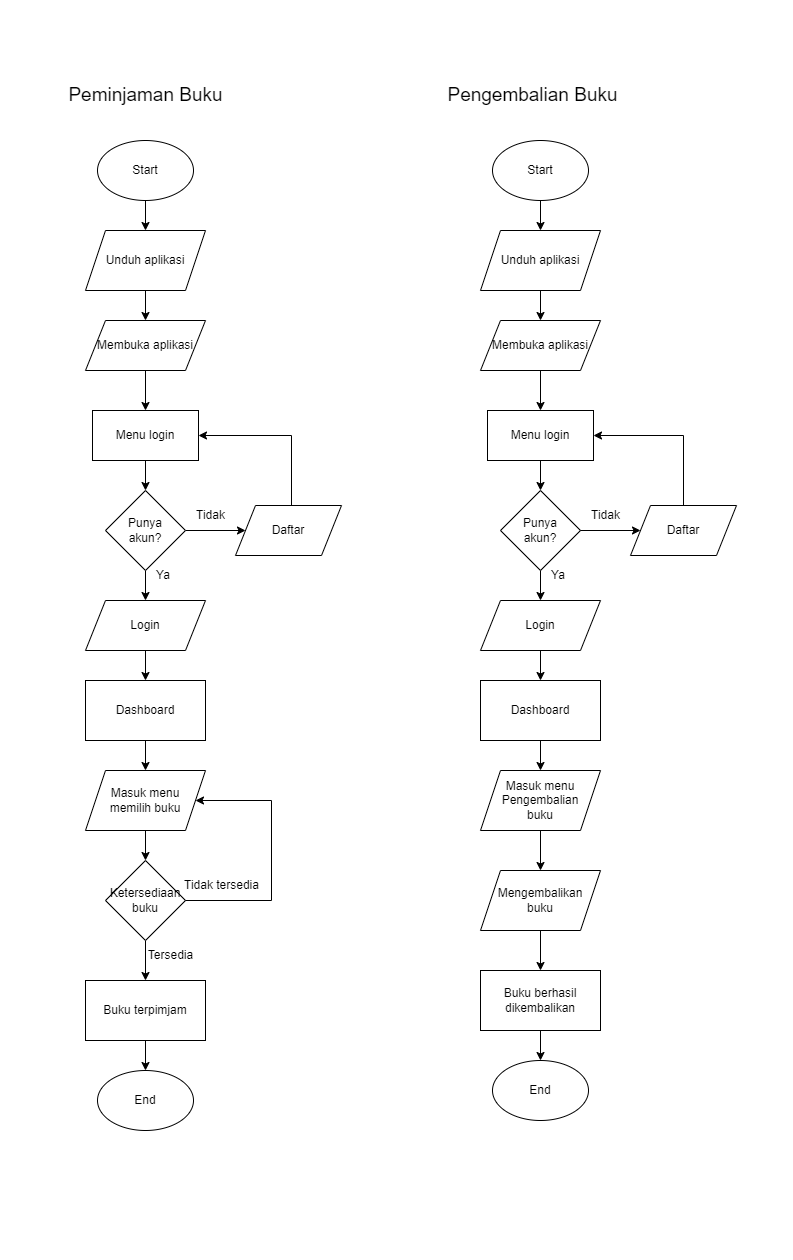

The diagram above was exported from draw.io. Its source (the exported page's mxGraphModel, read from the mxfile embedded in the PNG):
<mxGraphModel dx="880" dy="465" grid="1" gridSize="10" guides="1" tooltips="1" connect="1" arrows="1" fold="1" page="1" pageScale="1" pageWidth="827" pageHeight="1169" math="0" shadow="0">
  <root>
    <object label="" id="0">
      <mxCell />
    </object>
    <mxCell id="1" parent="0" />
    <mxCell id="ppYgMd7nlm-hdOx7rNAu-8" value="" style="edgeStyle=orthogonalEdgeStyle;rounded=0;orthogonalLoop=1;jettySize=auto;html=1;" parent="1" source="ppYgMd7nlm-hdOx7rNAu-6" target="ppYgMd7nlm-hdOx7rNAu-7" edge="1">
      <mxGeometry relative="1" as="geometry" />
    </mxCell>
    <mxCell id="ppYgMd7nlm-hdOx7rNAu-6" value="Start" style="ellipse;whiteSpace=wrap;html=1;" parent="1" vertex="1">
      <mxGeometry x="97" y="140" width="96" height="60" as="geometry" />
    </mxCell>
    <mxCell id="ppYgMd7nlm-hdOx7rNAu-12" value="" style="edgeStyle=orthogonalEdgeStyle;rounded=0;orthogonalLoop=1;jettySize=auto;html=1;" parent="1" source="ppYgMd7nlm-hdOx7rNAu-7" target="ppYgMd7nlm-hdOx7rNAu-11" edge="1">
      <mxGeometry relative="1" as="geometry" />
    </mxCell>
    <mxCell id="ppYgMd7nlm-hdOx7rNAu-7" value="Unduh aplikasi" style="shape=parallelogram;perimeter=parallelogramPerimeter;whiteSpace=wrap;html=1;fixedSize=1;" parent="1" vertex="1">
      <mxGeometry x="85" y="230" width="120" height="60" as="geometry" />
    </mxCell>
    <mxCell id="ppYgMd7nlm-hdOx7rNAu-14" value="" style="edgeStyle=orthogonalEdgeStyle;rounded=0;orthogonalLoop=1;jettySize=auto;html=1;" parent="1" source="ppYgMd7nlm-hdOx7rNAu-11" edge="1">
      <mxGeometry relative="1" as="geometry">
        <mxPoint x="145" y="410" as="targetPoint" />
      </mxGeometry>
    </mxCell>
    <mxCell id="ppYgMd7nlm-hdOx7rNAu-11" value="Membuka aplikasi" style="shape=parallelogram;perimeter=parallelogramPerimeter;whiteSpace=wrap;html=1;fixedSize=1;" parent="1" vertex="1">
      <mxGeometry x="85" y="320" width="120" height="50" as="geometry" />
    </mxCell>
    <mxCell id="j7FglT-ePYJpdh4wsu_q-5" value="" style="edgeStyle=orthogonalEdgeStyle;rounded=0;orthogonalLoop=1;jettySize=auto;html=1;" edge="1" parent="1" source="j7FglT-ePYJpdh4wsu_q-2" target="j7FglT-ePYJpdh4wsu_q-4">
      <mxGeometry relative="1" as="geometry" />
    </mxCell>
    <mxCell id="j7FglT-ePYJpdh4wsu_q-2" value="Menu login" style="rounded=0;whiteSpace=wrap;html=1;" vertex="1" parent="1">
      <mxGeometry x="92" y="410" width="106" height="50" as="geometry" />
    </mxCell>
    <mxCell id="j7FglT-ePYJpdh4wsu_q-7" value="" style="edgeStyle=orthogonalEdgeStyle;rounded=0;orthogonalLoop=1;jettySize=auto;html=1;" edge="1" parent="1" source="j7FglT-ePYJpdh4wsu_q-4">
      <mxGeometry relative="1" as="geometry">
        <mxPoint x="245" y="530" as="targetPoint" />
      </mxGeometry>
    </mxCell>
    <mxCell id="j7FglT-ePYJpdh4wsu_q-9" value="" style="edgeStyle=orthogonalEdgeStyle;rounded=0;orthogonalLoop=1;jettySize=auto;html=1;" edge="1" parent="1" source="j7FglT-ePYJpdh4wsu_q-4" target="j7FglT-ePYJpdh4wsu_q-8">
      <mxGeometry relative="1" as="geometry" />
    </mxCell>
    <mxCell id="j7FglT-ePYJpdh4wsu_q-4" value="Punya &lt;br&gt;akun?" style="rhombus;whiteSpace=wrap;html=1;rounded=0;" vertex="1" parent="1">
      <mxGeometry x="105" y="490" width="80" height="80" as="geometry" />
    </mxCell>
    <mxCell id="j7FglT-ePYJpdh4wsu_q-13" style="edgeStyle=orthogonalEdgeStyle;rounded=0;orthogonalLoop=1;jettySize=auto;html=1;entryX=1;entryY=0.5;entryDx=0;entryDy=0;exitX=0.5;exitY=0;exitDx=0;exitDy=0;" edge="1" parent="1" source="j7FglT-ePYJpdh4wsu_q-75" target="j7FglT-ePYJpdh4wsu_q-2">
      <mxGeometry relative="1" as="geometry">
        <mxPoint x="283" y="440" as="targetPoint" />
        <mxPoint x="301" y="435" as="sourcePoint" />
        <Array as="points">
          <mxPoint x="291" y="505" />
          <mxPoint x="291" y="435" />
        </Array>
      </mxGeometry>
    </mxCell>
    <mxCell id="j7FglT-ePYJpdh4wsu_q-15" value="" style="edgeStyle=orthogonalEdgeStyle;rounded=0;orthogonalLoop=1;jettySize=auto;html=1;" edge="1" parent="1" source="j7FglT-ePYJpdh4wsu_q-8" target="j7FglT-ePYJpdh4wsu_q-14">
      <mxGeometry relative="1" as="geometry" />
    </mxCell>
    <mxCell id="j7FglT-ePYJpdh4wsu_q-8" value="Login" style="shape=parallelogram;perimeter=parallelogramPerimeter;whiteSpace=wrap;html=1;fixedSize=1;rounded=0;" vertex="1" parent="1">
      <mxGeometry x="85" y="600" width="120" height="50" as="geometry" />
    </mxCell>
    <mxCell id="j7FglT-ePYJpdh4wsu_q-10" value="Ya" style="text;html=1;strokeColor=none;fillColor=none;align=center;verticalAlign=middle;whiteSpace=wrap;rounded=0;" vertex="1" parent="1">
      <mxGeometry x="133" y="560" width="60" height="30" as="geometry" />
    </mxCell>
    <mxCell id="j7FglT-ePYJpdh4wsu_q-11" value="Tidak" style="text;html=1;align=center;verticalAlign=middle;resizable=0;points=[];autosize=1;strokeColor=none;fillColor=none;" vertex="1" parent="1">
      <mxGeometry x="185" y="500" width="50" height="30" as="geometry" />
    </mxCell>
    <mxCell id="j7FglT-ePYJpdh4wsu_q-17" value="" style="edgeStyle=orthogonalEdgeStyle;rounded=0;orthogonalLoop=1;jettySize=auto;html=1;" edge="1" parent="1" source="j7FglT-ePYJpdh4wsu_q-14" target="j7FglT-ePYJpdh4wsu_q-16">
      <mxGeometry relative="1" as="geometry" />
    </mxCell>
    <mxCell id="j7FglT-ePYJpdh4wsu_q-14" value="Dashboard" style="whiteSpace=wrap;html=1;rounded=0;" vertex="1" parent="1">
      <mxGeometry x="85" y="680" width="120" height="60" as="geometry" />
    </mxCell>
    <mxCell id="j7FglT-ePYJpdh4wsu_q-19" value="" style="edgeStyle=orthogonalEdgeStyle;rounded=0;orthogonalLoop=1;jettySize=auto;html=1;" edge="1" parent="1" source="j7FglT-ePYJpdh4wsu_q-16" target="j7FglT-ePYJpdh4wsu_q-18">
      <mxGeometry relative="1" as="geometry" />
    </mxCell>
    <mxCell id="j7FglT-ePYJpdh4wsu_q-16" value="Masuk menu&lt;br&gt;memilih buku" style="shape=parallelogram;perimeter=parallelogramPerimeter;whiteSpace=wrap;html=1;fixedSize=1;rounded=0;" vertex="1" parent="1">
      <mxGeometry x="85" y="770" width="120" height="60" as="geometry" />
    </mxCell>
    <mxCell id="j7FglT-ePYJpdh4wsu_q-22" value="" style="edgeStyle=orthogonalEdgeStyle;rounded=0;orthogonalLoop=1;jettySize=auto;html=1;" edge="1" parent="1" source="j7FglT-ePYJpdh4wsu_q-18" target="j7FglT-ePYJpdh4wsu_q-21">
      <mxGeometry relative="1" as="geometry" />
    </mxCell>
    <mxCell id="j7FglT-ePYJpdh4wsu_q-18" value="Ketersediaan&lt;br&gt;buku" style="rhombus;whiteSpace=wrap;html=1;rounded=0;" vertex="1" parent="1">
      <mxGeometry x="105" y="860" width="80" height="80" as="geometry" />
    </mxCell>
    <mxCell id="j7FglT-ePYJpdh4wsu_q-20" value="" style="endArrow=classic;html=1;rounded=0;exitX=1;exitY=0.5;exitDx=0;exitDy=0;entryX=1;entryY=0.5;entryDx=0;entryDy=0;" edge="1" parent="1" source="j7FglT-ePYJpdh4wsu_q-18" target="j7FglT-ePYJpdh4wsu_q-16">
      <mxGeometry width="50" height="50" relative="1" as="geometry">
        <mxPoint x="181" y="950" as="sourcePoint" />
        <mxPoint x="231" y="900" as="targetPoint" />
        <Array as="points">
          <mxPoint x="271" y="900" />
          <mxPoint x="271" y="800" />
        </Array>
      </mxGeometry>
    </mxCell>
    <mxCell id="j7FglT-ePYJpdh4wsu_q-26" value="" style="edgeStyle=orthogonalEdgeStyle;rounded=0;orthogonalLoop=1;jettySize=auto;html=1;" edge="1" parent="1" source="j7FglT-ePYJpdh4wsu_q-21">
      <mxGeometry relative="1" as="geometry">
        <mxPoint x="145" y="1070" as="targetPoint" />
      </mxGeometry>
    </mxCell>
    <mxCell id="j7FglT-ePYJpdh4wsu_q-21" value="Buku terpimjam" style="whiteSpace=wrap;html=1;rounded=0;" vertex="1" parent="1">
      <mxGeometry x="85" y="980" width="120" height="60" as="geometry" />
    </mxCell>
    <mxCell id="j7FglT-ePYJpdh4wsu_q-23" value="Tersedia" style="text;html=1;align=center;verticalAlign=middle;resizable=0;points=[];autosize=1;strokeColor=none;fillColor=none;" vertex="1" parent="1">
      <mxGeometry x="135" y="940" width="70" height="30" as="geometry" />
    </mxCell>
    <mxCell id="j7FglT-ePYJpdh4wsu_q-24" value="Tidak tersedia" style="text;html=1;align=center;verticalAlign=middle;resizable=0;points=[];autosize=1;strokeColor=none;fillColor=none;" vertex="1" parent="1">
      <mxGeometry x="171" y="870" width="100" height="30" as="geometry" />
    </mxCell>
    <mxCell id="j7FglT-ePYJpdh4wsu_q-31" value="" style="edgeStyle=orthogonalEdgeStyle;rounded=0;orthogonalLoop=1;jettySize=auto;html=1;" edge="1" parent="1" source="j7FglT-ePYJpdh4wsu_q-32" target="j7FglT-ePYJpdh4wsu_q-34">
      <mxGeometry relative="1" as="geometry" />
    </mxCell>
    <mxCell id="j7FglT-ePYJpdh4wsu_q-32" value="Start" style="ellipse;whiteSpace=wrap;html=1;" vertex="1" parent="1">
      <mxGeometry x="492" y="140" width="96" height="60" as="geometry" />
    </mxCell>
    <mxCell id="j7FglT-ePYJpdh4wsu_q-33" value="" style="edgeStyle=orthogonalEdgeStyle;rounded=0;orthogonalLoop=1;jettySize=auto;html=1;" edge="1" parent="1" source="j7FglT-ePYJpdh4wsu_q-34" target="j7FglT-ePYJpdh4wsu_q-36">
      <mxGeometry relative="1" as="geometry" />
    </mxCell>
    <mxCell id="j7FglT-ePYJpdh4wsu_q-34" value="Unduh aplikasi" style="shape=parallelogram;perimeter=parallelogramPerimeter;whiteSpace=wrap;html=1;fixedSize=1;" vertex="1" parent="1">
      <mxGeometry x="480" y="230" width="120" height="60" as="geometry" />
    </mxCell>
    <mxCell id="j7FglT-ePYJpdh4wsu_q-35" value="" style="edgeStyle=orthogonalEdgeStyle;rounded=0;orthogonalLoop=1;jettySize=auto;html=1;" edge="1" parent="1" source="j7FglT-ePYJpdh4wsu_q-36">
      <mxGeometry relative="1" as="geometry">
        <mxPoint x="540" y="410" as="targetPoint" />
      </mxGeometry>
    </mxCell>
    <mxCell id="j7FglT-ePYJpdh4wsu_q-36" value="Membuka aplikasi" style="shape=parallelogram;perimeter=parallelogramPerimeter;whiteSpace=wrap;html=1;fixedSize=1;" vertex="1" parent="1">
      <mxGeometry x="480" y="320" width="120" height="50" as="geometry" />
    </mxCell>
    <mxCell id="j7FglT-ePYJpdh4wsu_q-37" value="" style="edgeStyle=orthogonalEdgeStyle;rounded=0;orthogonalLoop=1;jettySize=auto;html=1;" edge="1" parent="1" source="j7FglT-ePYJpdh4wsu_q-38" target="j7FglT-ePYJpdh4wsu_q-41">
      <mxGeometry relative="1" as="geometry" />
    </mxCell>
    <mxCell id="j7FglT-ePYJpdh4wsu_q-38" value="Menu login" style="rounded=0;whiteSpace=wrap;html=1;" vertex="1" parent="1">
      <mxGeometry x="487" y="410" width="106" height="50" as="geometry" />
    </mxCell>
    <mxCell id="j7FglT-ePYJpdh4wsu_q-40" value="" style="edgeStyle=orthogonalEdgeStyle;rounded=0;orthogonalLoop=1;jettySize=auto;html=1;" edge="1" parent="1" source="j7FglT-ePYJpdh4wsu_q-41" target="j7FglT-ePYJpdh4wsu_q-45">
      <mxGeometry relative="1" as="geometry" />
    </mxCell>
    <mxCell id="j7FglT-ePYJpdh4wsu_q-41" value="Punya &lt;br&gt;akun?" style="rhombus;whiteSpace=wrap;html=1;rounded=0;" vertex="1" parent="1">
      <mxGeometry x="500" y="490" width="80" height="80" as="geometry" />
    </mxCell>
    <mxCell id="j7FglT-ePYJpdh4wsu_q-42" style="edgeStyle=orthogonalEdgeStyle;rounded=0;orthogonalLoop=1;jettySize=auto;html=1;exitX=0.5;exitY=0;exitDx=0;exitDy=0;entryX=1;entryY=0.5;entryDx=0;entryDy=0;" edge="1" parent="1" source="j7FglT-ePYJpdh4wsu_q-73" target="j7FglT-ePYJpdh4wsu_q-38">
      <mxGeometry relative="1" as="geometry">
        <mxPoint x="678" y="440" as="targetPoint" />
        <mxPoint x="678" y="510" as="sourcePoint" />
      </mxGeometry>
    </mxCell>
    <mxCell id="j7FglT-ePYJpdh4wsu_q-44" value="" style="edgeStyle=orthogonalEdgeStyle;rounded=0;orthogonalLoop=1;jettySize=auto;html=1;" edge="1" parent="1" source="j7FglT-ePYJpdh4wsu_q-45" target="j7FglT-ePYJpdh4wsu_q-49">
      <mxGeometry relative="1" as="geometry" />
    </mxCell>
    <mxCell id="j7FglT-ePYJpdh4wsu_q-45" value="Login" style="shape=parallelogram;perimeter=parallelogramPerimeter;whiteSpace=wrap;html=1;fixedSize=1;rounded=0;" vertex="1" parent="1">
      <mxGeometry x="480" y="600" width="120" height="50" as="geometry" />
    </mxCell>
    <mxCell id="j7FglT-ePYJpdh4wsu_q-46" value="Ya" style="text;html=1;strokeColor=none;fillColor=none;align=center;verticalAlign=middle;whiteSpace=wrap;rounded=0;" vertex="1" parent="1">
      <mxGeometry x="528" y="560" width="60" height="30" as="geometry" />
    </mxCell>
    <mxCell id="j7FglT-ePYJpdh4wsu_q-47" value="Tidak" style="text;html=1;align=center;verticalAlign=middle;resizable=0;points=[];autosize=1;strokeColor=none;fillColor=none;" vertex="1" parent="1">
      <mxGeometry x="580" y="500" width="50" height="30" as="geometry" />
    </mxCell>
    <mxCell id="j7FglT-ePYJpdh4wsu_q-48" value="" style="edgeStyle=orthogonalEdgeStyle;rounded=0;orthogonalLoop=1;jettySize=auto;html=1;" edge="1" parent="1" source="j7FglT-ePYJpdh4wsu_q-49" target="j7FglT-ePYJpdh4wsu_q-51">
      <mxGeometry relative="1" as="geometry" />
    </mxCell>
    <mxCell id="j7FglT-ePYJpdh4wsu_q-49" value="Dashboard" style="whiteSpace=wrap;html=1;rounded=0;" vertex="1" parent="1">
      <mxGeometry x="480" y="680" width="120" height="60" as="geometry" />
    </mxCell>
    <mxCell id="j7FglT-ePYJpdh4wsu_q-64" value="" style="edgeStyle=orthogonalEdgeStyle;rounded=0;orthogonalLoop=1;jettySize=auto;html=1;" edge="1" parent="1" source="j7FglT-ePYJpdh4wsu_q-51" target="j7FglT-ePYJpdh4wsu_q-63">
      <mxGeometry relative="1" as="geometry" />
    </mxCell>
    <mxCell id="j7FglT-ePYJpdh4wsu_q-51" value="Masuk menu&lt;br&gt;Pengembalian &lt;br&gt;buku" style="shape=parallelogram;perimeter=parallelogramPerimeter;whiteSpace=wrap;html=1;fixedSize=1;rounded=0;" vertex="1" parent="1">
      <mxGeometry x="480" y="770" width="120" height="60" as="geometry" />
    </mxCell>
    <mxCell id="j7FglT-ePYJpdh4wsu_q-66" value="" style="edgeStyle=orthogonalEdgeStyle;rounded=0;orthogonalLoop=1;jettySize=auto;html=1;" edge="1" parent="1" source="j7FglT-ePYJpdh4wsu_q-63" target="j7FglT-ePYJpdh4wsu_q-65">
      <mxGeometry relative="1" as="geometry" />
    </mxCell>
    <mxCell id="j7FglT-ePYJpdh4wsu_q-63" value="Mengembalikan&lt;br&gt;buku" style="shape=parallelogram;perimeter=parallelogramPerimeter;whiteSpace=wrap;html=1;fixedSize=1;rounded=0;" vertex="1" parent="1">
      <mxGeometry x="480" y="870" width="120" height="60" as="geometry" />
    </mxCell>
    <mxCell id="j7FglT-ePYJpdh4wsu_q-72" value="" style="edgeStyle=orthogonalEdgeStyle;rounded=0;orthogonalLoop=1;jettySize=auto;html=1;" edge="1" parent="1" source="j7FglT-ePYJpdh4wsu_q-65" target="j7FglT-ePYJpdh4wsu_q-70">
      <mxGeometry relative="1" as="geometry" />
    </mxCell>
    <mxCell id="j7FglT-ePYJpdh4wsu_q-65" value="Buku berhasil dikembalikan" style="whiteSpace=wrap;html=1;rounded=0;" vertex="1" parent="1">
      <mxGeometry x="480" y="970" width="120" height="60" as="geometry" />
    </mxCell>
    <mxCell id="j7FglT-ePYJpdh4wsu_q-69" value="End" style="ellipse;whiteSpace=wrap;html=1;" vertex="1" parent="1">
      <mxGeometry x="97" y="1070" width="96" height="60" as="geometry" />
    </mxCell>
    <mxCell id="j7FglT-ePYJpdh4wsu_q-70" value="End" style="ellipse;whiteSpace=wrap;html=1;" vertex="1" parent="1">
      <mxGeometry x="492" y="1060" width="96" height="60" as="geometry" />
    </mxCell>
    <mxCell id="j7FglT-ePYJpdh4wsu_q-73" value="Daftar" style="shape=parallelogram;perimeter=parallelogramPerimeter;whiteSpace=wrap;html=1;fixedSize=1;" vertex="1" parent="1">
      <mxGeometry x="630" y="505" width="106" height="50" as="geometry" />
    </mxCell>
    <mxCell id="j7FglT-ePYJpdh4wsu_q-74" value="" style="endArrow=classic;html=1;rounded=0;exitX=1;exitY=0.5;exitDx=0;exitDy=0;entryX=0;entryY=0.5;entryDx=0;entryDy=0;" edge="1" parent="1" source="j7FglT-ePYJpdh4wsu_q-41" target="j7FglT-ePYJpdh4wsu_q-73">
      <mxGeometry width="50" height="50" relative="1" as="geometry">
        <mxPoint x="479" y="520" as="sourcePoint" />
        <mxPoint x="529" y="470" as="targetPoint" />
      </mxGeometry>
    </mxCell>
    <mxCell id="j7FglT-ePYJpdh4wsu_q-75" value="Daftar" style="shape=parallelogram;perimeter=parallelogramPerimeter;whiteSpace=wrap;html=1;fixedSize=1;" vertex="1" parent="1">
      <mxGeometry x="235" y="505" width="106" height="50" as="geometry" />
    </mxCell>
    <mxCell id="j7FglT-ePYJpdh4wsu_q-77" value="&lt;h1&gt;&lt;br&gt;&lt;/h1&gt;" style="text;html=1;strokeColor=none;fillColor=none;spacing=5;spacingTop=-20;whiteSpace=wrap;overflow=hidden;rounded=0;" vertex="1" parent="1">
      <mxGeometry x="570" y="1600" width="370" height="250" as="geometry" />
    </mxCell>
    <mxCell id="j7FglT-ePYJpdh4wsu_q-78" value="&lt;font style=&quot;font-size: 19px;&quot;&gt;Peminjaman Buku&lt;/font&gt;" style="text;html=1;strokeColor=none;fillColor=none;align=center;verticalAlign=middle;whiteSpace=wrap;rounded=0;" vertex="1" parent="1">
      <mxGeometry x="47.5" y="80" width="195" height="30" as="geometry" />
    </mxCell>
    <mxCell id="j7FglT-ePYJpdh4wsu_q-80" value="&lt;font style=&quot;font-size: 19px;&quot;&gt;Pengembalian Buku&lt;/font&gt;" style="text;html=1;strokeColor=none;fillColor=none;align=center;verticalAlign=middle;whiteSpace=wrap;rounded=0;" vertex="1" parent="1">
      <mxGeometry x="435" y="80" width="195" height="30" as="geometry" />
    </mxCell>
  </root>
</mxGraphModel>